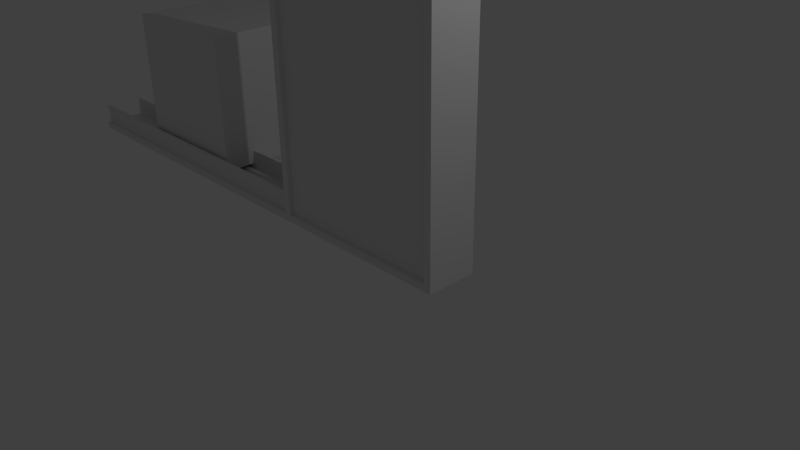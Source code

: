 # Source: Skyscraper.blend  (saved by Blender 2.71.0; exported with 4.5.12 LTS)
import bpy
from mathutils import Matrix  # noqa: F401  (used for matrix-valued properties, if any)

bpy.ops.wm.read_factory_settings(use_empty=True)
scene = bpy.context.scene
scene.name = 'Scene'

# ---- collections
col_collection_1 = bpy.data.collections.new('Collection 1'); scene.collection.children.link(col_collection_1)

# ---- materials (node trees are filled in below, after node groups)
mat_material = bpy.data.materials.new('Material')
mat_material.alpha_threshold = 0.0
mat_material.use_transparent_shadow = False
mat_material.roughness = 0.5
mat_material.line_color = (0.0, 0.0, 0.0, 1.0)

# ---- material node trees

# ---- world
world_world = bpy.data.worlds.new('World'); scene.world = world_world
world_world.color = (0.05088, 0.05088, 0.05088)
world_world.use_sun_shadow = False
world_world.sun_shadow_jitter_overblur = 0.0
world_world.cycles.sampling_method = 'MANUAL'
world_world.cycles.sample_map_resolution = 256

# ---- cameras
cam_camera = bpy.data.cameras.new('Camera')
cam_camera.clip_end = 100.0
cam_camera.lens = 35.0
cam_camera.sensor_width = 32.0
cam_camera.sensor_height = 18.0
cam_camera.ortho_scale = 7.314
cam_camera.dof.focus_distance = 0.0
cam_camera.dof.aperture_fstop = 128.0

# ---- lights
light_lamp = bpy.data.lights.new('Lamp', 'POINT')
light_lamp.transmission_factor = 0.0
light_lamp.cutoff_distance = 30.0
light_lamp.energy = 100.0
light_lamp.shadow_buffer_clip_start = 1.001
light_lamp.shadow_soft_size = 0.1
light_lamp.shadow_maximum_resolution = 0.006
light_lamp.use_absolute_resolution = True
light_lamp.cycles.use_multiple_importance_sampling = False

# ---- meshes
me_cube_007 = bpy.data.meshes.new('Cube.007')
me_cube_007.from_pydata([(-1.0, -1.0, -1.0), (-1.0, 1.0, -1.0), (1.0, 1.0, -1.0), (1.0, -1.0, -1.0), (-1.0, -1.0, 1.0), (-1.0, 1.0, 1.0), (1.0, 1.0, 1.0), (1.0, -1.0, 1.0)], [], [(4, 5, 1, 0), (5, 6, 2, 1), (6, 7, 3, 2), (7, 4, 0, 3), (0, 1, 2, 3), (7, 6, 5, 4)])
me_cube_007.use_remesh_preserve_volume = False
me_cube_007.use_remesh_preserve_attributes = False
me_cube_007.use_mirror_vertex_groups = False
me_cube_007.update()
me_cube_003 = bpy.data.meshes.new('Cube.003')
me_cube_003.from_pydata([(-1.646, -16.89, -1.255), (-1.646, -14.89, -1.255), (1.788, -14.89, -1.255), (1.788, -16.89, -1.255), (-1.646, -16.89, 1.118), (-1.646, -14.89, 1.118), (1.788, -14.89, 1.118), (1.788, -16.89, 1.118), (-1.646, 16.89, -1.255), (-1.646, 14.89, -1.255), (1.788, 14.89, -1.255), (1.788, 16.89, -1.255), (-1.646, 16.89, 1.118), (-1.646, 14.89, 1.118), (1.788, 14.89, 1.118), (1.788, 16.89, 1.118)], [], [(4, 5, 1, 0), (5, 6, 2, 1), (6, 7, 3, 2), (7, 4, 0, 3), (0, 1, 2, 3), (7, 6, 5, 4), (12, 8, 9, 13), (13, 9, 10, 14), (14, 10, 11, 15), (15, 11, 8, 12), (8, 11, 10, 9), (15, 12, 13, 14)])
me_cube_003.use_remesh_preserve_volume = False
me_cube_003.use_remesh_preserve_attributes = False
me_cube_003.use_mirror_vertex_groups = False
me_cube_003.update()
me_cube_001 = bpy.data.meshes.new('Cube.001')
me_cube_001.from_pydata([(-2.346, -0.3592, -0.2268), (-2.346, 0.3592, -0.2268), (2.784, 0.3592, -0.2268), (2.784, -0.3592, -0.2268), (-2.346, -0.3592, -0.1278), (-2.346, 0.3592, -0.1278), (2.784, 0.3592, -0.1278), (2.784, -0.3592, -0.1278)], [], [(4, 5, 1, 0), (5, 6, 2, 1), (6, 7, 3, 2), (7, 4, 0, 3), (0, 1, 2, 3), (7, 6, 5, 4)])
me_cube_001.use_remesh_preserve_volume = False
me_cube_001.use_remesh_preserve_attributes = False
me_cube_001.use_mirror_vertex_groups = False
me_cube_001.update()
me_cube_004 = bpy.data.meshes.new('Cube.004')
me_cube_004.from_pydata([(-1.0, -1.0, -1.0), (-1.0, 1.0, -1.0), (1.0, 1.0, -1.0), (1.0, -1.0, -1.0), (-1.0, -1.0, 1.373), (-1.0, 1.0, 1.373), (1.0, 1.0, 1.373), (1.0, -1.0, 1.373)], [], [(4, 5, 1, 0), (5, 6, 2, 1), (6, 7, 3, 2), (7, 4, 0, 3), (0, 1, 2, 3), (7, 6, 5, 4)])
me_cube_004.use_remesh_preserve_volume = False
me_cube_004.use_remesh_preserve_attributes = False
me_cube_004.use_mirror_vertex_groups = False
me_cube_004.update()
me_cube_002 = bpy.data.meshes.new('Cube.002')
me_cube_002.from_pydata([(1.328, -0.7205, 2.096), (1.328, 0.7205, 2.096), (0.04675, 0.7205, 1.436), (0.04675, -0.7205, 1.436), (1.291, -0.7205, 2.167), (1.291, 0.7205, 2.167), (0.01022, 0.7205, 1.507), (0.01022, -0.7205, 1.507), (1.328, -0.7205, 0.6549), (1.328, 0.7205, 0.6549), (0.04675, 0.7205, -0.005293), (0.04675, -0.7205, -0.005293), (1.291, -0.7205, 0.7258), (1.291, 0.7205, 0.7258), (0.01022, 0.7205, 0.06558), (0.01022, -0.7205, 0.06558), (-1.328, -0.7205, 2.816), (-1.328, 0.7205, 2.816), (-0.04675, 0.7205, 2.156), (-0.04675, -0.7205, 2.156), (-1.291, -0.7205, 2.887), (-1.291, 0.7205, 2.887), (-0.01022, 0.7205, 2.227), (-0.01022, -0.7205, 2.227), (-1.328, -0.7205, 1.375), (-1.328, 0.7205, 1.375), (-0.04675, 0.7205, 0.7152), (-0.04675, -0.7205, 0.7152), (-1.291, -0.7205, 1.446), (-1.291, 0.7205, 1.446), (-0.01022, 0.7205, 0.786), (-0.01022, -0.7205, 0.786), (1.328, -0.7205, -0.786), (1.328, 0.7205, -0.786), (0.04675, 0.7205, -1.446), (0.04675, -0.7205, -1.446), (1.291, -0.7205, -0.7152), (1.291, 0.7205, -0.7152), (0.01022, 0.7205, -1.375), (0.01022, -0.7205, -1.375), (1.328, -0.7205, -2.227), (1.328, 0.7205, -2.227), (0.04675, 0.7205, -2.887), (0.04675, -0.7205, -2.887), (1.291, -0.7205, -2.156), (1.291, 0.7205, -2.156), (0.01022, 0.7205, -2.816), (0.01022, -0.7205, -2.816), (-1.328, -0.7205, -0.06558), (-1.328, 0.7205, -0.06558), (-0.04675, 0.7205, -0.7258), (-0.04675, -0.7205, -0.7258), (-1.291, -0.7205, 0.005293), (-1.291, 0.7205, 0.005293), (-0.01022, 0.7205, -0.6549), (-0.01022, -0.7205, -0.6549), (-1.328, -0.7205, -1.507), (-1.328, 0.7205, -1.507), (-0.04675, 0.7205, -2.167), (-0.04675, -0.7205, -2.167), (-1.291, -0.7205, -1.436), (-1.291, 0.7205, -1.436), (-0.01022, 0.7205, -2.096), (-0.01022, -0.7205, -2.096), (-1.29, 0.7205, -3.576), (-1.29, -0.7205, -3.576), (-1.327, 0.7205, -3.505), (-1.327, -0.7205, -3.505)], [], [(4, 0, 1, 5), (5, 1, 2, 6), (6, 2, 3, 7), (7, 3, 0, 4), (0, 3, 2, 1), (7, 4, 5, 6), (12, 8, 9, 13), (13, 9, 10, 14), (14, 10, 11, 15), (15, 11, 8, 12), (8, 11, 10, 9), (15, 12, 13, 14), (20, 21, 17, 16), (21, 22, 18, 17), (22, 23, 19, 18), (23, 20, 16, 19), (16, 17, 18, 19), (23, 22, 21, 20), (28, 29, 25, 24), (29, 30, 26, 25), (30, 31, 27, 26), (31, 28, 24, 27), (24, 25, 26, 27), (31, 30, 29, 28), (36, 32, 33, 37), (37, 33, 34, 38), (38, 34, 35, 39), (39, 35, 32, 36), (32, 35, 34, 33), (39, 36, 37, 38), (44, 40, 41, 45), (45, 41, 42, 46), (43, 65, 64, 42), (47, 43, 40, 44), (40, 43, 42, 41), (47, 44, 45, 46), (52, 53, 49, 48), (53, 54, 50, 49), (54, 55, 51, 50), (55, 52, 48, 51), (48, 49, 50, 51), (55, 54, 53, 52), (60, 61, 57, 56), (61, 62, 58, 57), (62, 63, 59, 58), (63, 60, 56, 59), (56, 57, 58, 59), (63, 62, 61, 60), (66, 64, 65, 67), (47, 67, 65, 43), (46, 66, 67, 47), (42, 64, 66, 46)])
me_cube_002.use_remesh_preserve_volume = False
me_cube_002.use_remesh_preserve_attributes = False
me_cube_002.use_mirror_vertex_groups = False
me_cube_002.update()
me_cube = bpy.data.meshes.new('Cube')
me_cube.from_pydata([(-1.382, 1.0, -3.37), (1.382, 1.0, -3.37), (1.382, -1.0, -3.37), (-1.382, -1.0, -3.37), (-1.382, -0.7205, -2.615), (-1.382, -0.7205, -3.271), (-1.382, -1.0, 3.37), (-1.382, 1.0, 3.37), (-1.382, 0.7205, -2.615), (-1.382, 0.7205, -3.271), (1.382, 1.0, 3.37), (1.382, -1.0, 3.37), (1.274, -1.0, -3.271), (-1.274, -1.0, -3.271), (-1.274, -1.0, 3.37), (-1.274, 0.8847, 3.37), (1.274, 0.8847, 3.37), (1.274, -1.0, 3.37), (-1.274, -0.7205, -3.271), (-1.274, 0.8847, -3.271), (-1.274, 0.7205, -2.615), (-1.274, 0.7205, -3.271), (-1.274, -0.7205, -2.615), (1.274, 0.8847, -3.271)], [], [(0, 1, 2, 3), (4, 5, 3, 6, 7, 8), (5, 9, 8, 7, 0, 3), (7, 10, 1, 0), (2, 1, 10, 11), (3, 2, 11, 17, 12, 13, 14, 6), (7, 6, 14, 15, 16, 17, 11, 10), (18, 13, 19, 15, 20, 21), (22, 20, 15, 14, 13, 18), (15, 19, 23, 16), (16, 23, 12, 17), (12, 23, 19, 13), (8, 9, 21, 20), (20, 22, 4, 8), (9, 5, 18, 21), (22, 18, 5, 4)])
me_cube.materials.append(mat_material)
me_cube.use_remesh_preserve_volume = False
me_cube.use_remesh_preserve_attributes = False
me_cube.use_mirror_vertex_groups = False
me_cube.update()

# ---- objects
ob_cube_001 = bpy.data.objects.new('Cube.001', me_cube_007)
ob_glass_001 = bpy.data.objects.new('Glass.001', me_cube_003)
ob_cube = bpy.data.objects.new('Cube', me_cube_001)
ob_glass = bpy.data.objects.new('Glass', me_cube_004)
ob_slopes = bpy.data.objects.new('Slopes', me_cube_002)
ob_main = bpy.data.objects.new('Main', me_cube)
ob_lamp = bpy.data.objects.new('Lamp', light_lamp)
ob_camera = bpy.data.objects.new('Camera', cam_camera)

# ---- transforms, parenting, visibility, modifiers, constraints
ob_cube_001.location = (-3.982, 0.787, 1.316)
ob_cube_001.lineart.crease_threshold = 0.0
ob_glass_001.location = (-4.04, 0.0, 0.3624)
ob_glass_001.scale = (1.501, 0.01787, 0.1362)
ob_glass_001.lineart.crease_threshold = 0.0
ob_cube.location = (-4.166, 1.938e-07, 0.3593)
ob_cube.lineart.crease_threshold = 0.0
ob_glass.location = (2.613e-16, -0.2839, 3.007)
ob_glass.scale = (1.305, 0.01787, 2.815)
ob_glass.lineart.crease_threshold = 0.0
ob_slopes.location = (0.0, 0.0, 3.704)
ob_slopes.scale = (1.0, 0.3592, 1.0)
ob_slopes.lineart.crease_threshold = 0.0
ob_main.location = (0.0, 0.0, 3.503)
ob_main.scale = (1.0, 0.3592, 1.0)
ob_main.lock_rotations_4d = False
ob_main.empty_display_type = 'ARROWS'
ob_main.lineart.crease_threshold = 0.0
ob_lamp.location = (4.076, 1.005, 5.904)
ob_lamp.rotation_euler = (0.6503, 0.05522, 1.866)
ob_lamp.lock_rotations_4d = False
ob_lamp.empty_display_type = 'ARROWS'
ob_lamp.color = (0.0, 0.0, 0.0, 0.0)
ob_lamp.lineart.crease_threshold = 0.0
ob_camera.location = (7.481, -6.508, 5.344)
ob_camera.rotation_euler = (1.109, 0.01082, 0.8149)
ob_camera.lock_rotations_4d = False
ob_camera.empty_display_type = 'ARROWS'
ob_camera.color = (0.0, 0.0, 0.0, 0.0)
ob_camera.display_type = 'WIRE'
ob_camera.lineart.crease_threshold = 0.0

# ---- collection membership
col_collection_1.objects.link(ob_cube_001)
col_collection_1.objects.link(ob_glass_001)
col_collection_1.objects.link(ob_cube)
col_collection_1.objects.link(ob_glass)
col_collection_1.objects.link(ob_slopes)
col_collection_1.objects.link(ob_main)
col_collection_1.objects.link(ob_lamp)
col_collection_1.objects.link(ob_camera)

# ---- scene / render settings (as saved in the file)
scene.camera = ob_camera
scene.frame_start = 1; scene.frame_end = 250; scene.frame_set(1)
scene.render.engine = 'BLENDER_EEVEE_NEXT'
scene.render.resolution_percentage = 50
scene.render.dither_intensity = 0.0
scene.cycles.use_denoising = False
scene.cycles.samples = 10
scene.cycles.sampling_pattern = 'TABULATED_SOBOL'
scene.cycles.light_sampling_threshold = 0.0
scene.cycles.use_adaptive_sampling = False
scene.cycles.use_light_tree = False
scene.cycles.blur_glossy = 0.0
scene.cycles.volume_bounces = 1
scene.cycles.pixel_filter_type = 'GAUSSIAN'
scene.cycles.sample_clamp_indirect = 0.0
scene.view_settings.view_transform = 'Standard'
bpy.context.view_layer.update()
